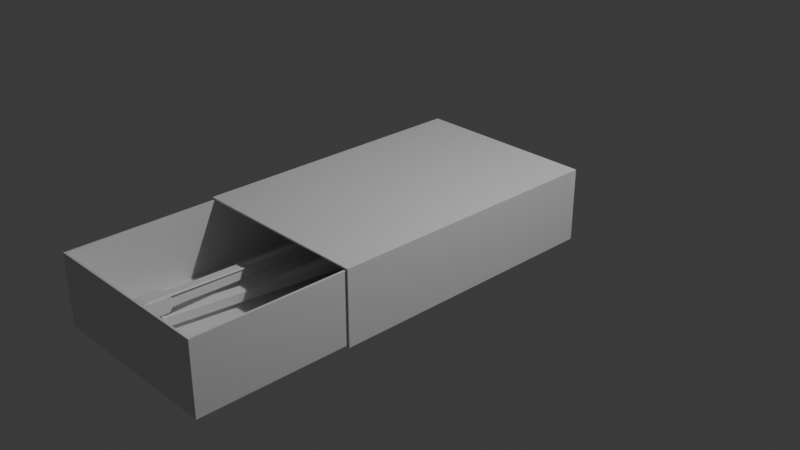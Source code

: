 # Source: Matches.blend  (saved by Blender 4.5.87; exported with 4.5.12 LTS)
import bpy
from mathutils import Matrix  # noqa: F401  (used for matrix-valued properties, if any)

bpy.ops.wm.read_factory_settings(use_empty=True)
scene = bpy.context.scene
scene.name = 'Scene'

# ---- collections
col_collection = bpy.data.collections.new('Collection'); scene.collection.children.link(col_collection)

# ---- materials (node trees are filled in below, after node groups)
mat_material = bpy.data.materials.new('Material')
mat_material.alpha_threshold = 0.0
mat_material.roughness = 0.5
mat_material.line_color = (0.0, 0.0, 0.0, 1.0)

# ---- material node trees
mat_material.use_nodes = True; mat_material.node_tree.nodes.clear()
_N = mat_material.node_tree.nodes; _L = mat_material.node_tree.links
n0 = _N.new('ShaderNodeOutputMaterial'); n0.name = 'Material Output'; n0.location = (200, 100)
n1 = _N.new('ShaderNodeBsdfPrincipled'); n1.name = 'Principled BSDF'; n1.location = (-200, 100)
n1.inputs[3].default_value = 1.45
_L.new(n1.outputs[0], n0.inputs[0])
n0.is_active_output = True

# ---- world
world_world = bpy.data.worlds.new('World'); scene.world = world_world
world_world.use_nodes = True; world_world.node_tree.nodes.clear()
_N = world_world.node_tree.nodes; _L = world_world.node_tree.links
n0 = _N.new('ShaderNodeOutputWorld'); n0.name = 'World Output'; n0.location = (200, 100)
n1 = _N.new('ShaderNodeBackground'); n1.name = 'Background'; n1.location = (-200, 100)
n1.inputs[0].default_value = (0.05088, 0.05088, 0.05088, 1.0)
_L.new(n1.outputs[0], n0.inputs[0])
n0.is_active_output = True
world_world.color = (0.05088, 0.05088, 0.05088)
world_world.sun_shadow_jitter_overblur = 0.0

# ---- cameras
cam_camera = bpy.data.cameras.new('Camera')
cam_camera.clip_end = 100.0
cam_camera.ortho_scale = 7.314

# ---- lights
light_light = bpy.data.lights.new('Light', 'POINT')
light_light.energy = 1000.0
light_light.shadow_soft_size = 0.1

# ---- meshes
me_cube = bpy.data.meshes.new('Cube')
me_cube.from_pydata([(1.0, 1.545, -0.3972), (1.0, 1.545, 0.3972), (1.0, -1.545, -0.3972), (1.0, -1.545, 0.3972), (-1.0, 1.545, -0.3972), (-1.0, 1.545, 0.3972), (-1.0, -1.545, -0.3972), (-1.0, -1.545, 0.3972), (0.9802, -0.05558, -0.3768), (0.9802, -0.05558, 0.3768), (0.9802, -3.146, -0.3768), (0.9802, -3.146, 0.3768), (-0.9802, -0.05558, -0.3768), (-0.9802, -0.05558, 0.3768), (-0.9802, -3.146, -0.3768), (-0.9802, -3.146, 0.3768), (-0.9843, 1.545, 0.3815), (-0.9843, -1.545, 0.3815), (0.9843, 1.545, 0.3815), (0.9843, 1.545, -0.3815), (-0.9843, -1.545, -0.3815), (0.9843, -1.545, -0.3815), (0.9843, -1.545, 0.3815), (-0.9843, 1.545, -0.3815), (-0.9592, -0.07662, 0.3768), (-0.9592, -3.125, 0.3768), (0.9592, -0.07662, 0.3768), (0.963, -0.07276, -0.3596), (-0.963, -3.129, -0.3596), (0.963, -3.129, -0.3596), (0.9592, -3.125, 0.3768), (-0.963, -0.07276, -0.3596)], [], [(0, 2, 6, 4), (7, 5, 4, 6), (5, 7, 3, 1), (1, 3, 2, 0), (8, 10, 14, 12), (11, 15, 14, 10), (15, 13, 12, 14), (9, 11, 10, 8), (13, 9, 8, 12), (19, 23, 20, 21), (17, 20, 23, 16), (16, 18, 22, 17), (18, 19, 21, 22), (5, 1, 18, 16), (0, 4, 23, 19), (3, 7, 17, 22), (6, 2, 21, 20), (2, 3, 22, 21), (1, 0, 19, 18), (4, 5, 16, 23), (7, 6, 20, 17), (27, 31, 28, 29), (30, 29, 28, 25), (25, 28, 31, 24), (26, 27, 29, 30), (24, 31, 27, 26), (9, 13, 24, 26), (15, 11, 30, 25), (13, 15, 25, 24), (11, 9, 26, 30)])
_uv = me_cube.uv_layers.new(name='UVMap')
_uv.uv.foreach_set('vector', [0.625, 0.5, 0.625, 0.75, 0.875, 0.75, 0.875, 0.5, 0.375, 0.0, 0.375, 0.25, 0.625, 0.25, 0.625, 0.0, 0.125, 0.5, 0.125, 0.75, 0.375, 0.75, 0.375, 0.5, 0.375, 0.5, 0.375, 0.75, 0.625, 0.75, 0.625, 0.5, 0.625, 0.5, 0.625, 0.75, 0.875, 0.75, 0.875, 0.5, 0.375, 0.75, 0.375, 1.0, 0.625, 1.0, 0.625, 0.75, 0.375, 0.0, 0.375, 0.25, 0.625, 0.25, 0.625, 0.0, 0.375, 0.5, 0.375, 0.75, 0.625, 0.75, 0.625, 0.5, 0.375, 0.25, 0.375, 0.5, 0.625, 0.5, 0.625, 0.25, 0.625, 0.5, 0.875, 0.5, 0.875, 0.75, 0.625, 0.75, 0.375, 0.0, 0.625, 0.0, 0.625, 0.25, 0.375, 0.25, 0.125, 0.5, 0.375, 0.5, 0.375, 0.75, 0.125, 0.75, 0.375, 0.5, 0.625, 0.5, 0.625, 0.75, 0.375, 0.75, 0.125, 0.5, 0.375, 0.5, 0.375, 0.5, 0.125, 0.5, 0.625, 0.5, 0.875, 0.5, 0.875, 0.5, 0.625, 0.5, 0.375, 0.75, 0.125, 0.75, 0.125, 0.75, 0.375, 0.75, 0.875, 0.75, 0.625, 0.75, 0.625, 0.75, 0.875, 0.75, 0.625, 0.75, 0.375, 0.75, 0.375, 0.75, 0.625, 0.75, 0.375, 0.5, 0.625, 0.5, 0.625, 0.5, 0.375, 0.5, 0.625, 0.25, 0.375, 0.25, 0.375, 0.25, 0.625, 0.25, 0.375, 0.0, 0.625, 0.0, 0.625, 0.0, 0.375, 0.0, 0.625, 0.5, 0.875, 0.5, 0.875, 0.75, 0.625, 0.75, 0.375, 0.75, 0.625, 0.75, 0.625, 1.0, 0.375, 1.0, 0.375, 0.0, 0.625, 0.0, 0.625, 0.25, 0.375, 0.25, 0.375, 0.5, 0.625, 0.5, 0.625, 0.75, 0.375, 0.75, 0.375, 0.25, 0.625, 0.25, 0.625, 0.5, 0.375, 0.5, 0.375, 0.5, 0.375, 0.25, 0.375, 0.25, 0.375, 0.5, 0.375, 1.0, 0.375, 0.75, 0.375, 0.75, 0.375, 1.0, 0.375, 0.25, 0.375, 0.0, 0.375, 0.0, 0.375, 0.25, 0.375, 0.75, 0.375, 0.5, 0.375, 0.5, 0.375, 0.75])
me_cube.materials.append(mat_material)
me_cube.use_mirror_vertex_groups = False
me_cube.update()
me_cube_001 = bpy.data.meshes.new('Cube.001')
me_cube_001.from_pydata([(-0.06228, -1.121, -0.2863), (-0.04543, -1.121, -0.3032), (-0.04543, -1.121, -0.1786), (-0.06228, -1.121, -0.1955), (-0.04544, 1.074, -0.3032), (-0.06228, 1.074, -0.2863), (-0.06228, 1.074, -0.1954), (-0.04544, 1.074, -0.1786), (0.04543, -1.121, -0.3032), (0.06228, -1.121, -0.2863), (0.06228, -1.121, -0.1955), (0.04543, -1.121, -0.1786), (0.06228, 1.074, -0.2863), (0.04544, 1.074, -0.3032), (0.04544, 1.074, -0.1786), (0.06228, 1.074, -0.1954), (-0.04541, -0.8058, -0.3032), (-0.06228, -0.8058, -0.2863), (-0.06228, -0.8058, -0.1955), (-0.04541, -0.8058, -0.1786), (0.06228, -0.8058, -0.2863), (0.04541, -0.8058, -0.3032), (0.04541, -0.8058, -0.1786), (0.06228, -0.8058, -0.1955), (-0.07486, -0.843, -0.3326), (-0.09173, -0.843, -0.3158), (-0.09173, -1.037, -0.3158), (-0.07489, -1.037, -0.3326), (0.07486, -0.843, -0.1492), (0.09173, -0.843, -0.166), (0.09173, -1.037, -0.166), (0.07489, -1.037, -0.1492), (-0.07489, -1.037, -0.1492), (-0.09173, -1.037, -0.166), (-0.09173, -0.843, -0.166), (-0.07486, -0.843, -0.1492), (0.07489, -1.037, -0.3326), (0.09173, -1.037, -0.3158), (0.09173, -0.843, -0.3158), (0.07486, -0.843, -0.3326), (-0.4647, -1.195, -0.2863), (-0.4478, -1.195, -0.3032), (-0.4478, -1.195, -0.1786), (-0.4647, -1.195, -0.1955), (-0.4478, 0.9999, -0.3032), (-0.4647, 0.9999, -0.2863), (-0.4647, 0.9999, -0.1954), (-0.4478, 0.9999, -0.1786), (-0.357, -1.195, -0.3032), (-0.3401, -1.195, -0.2863), (-0.3401, -1.195, -0.1955), (-0.357, -1.195, -0.1786), (-0.3401, 0.9999, -0.2863), (-0.3569, 0.9999, -0.3032), (-0.3569, 0.9999, -0.1786), (-0.3401, 0.9999, -0.1954), (-0.4478, -0.88, -0.3032), (-0.4647, -0.88, -0.2863), (-0.4647, -0.88, -0.1955), (-0.4478, -0.88, -0.1786), (-0.3401, -0.88, -0.2863), (-0.357, -0.88, -0.3032), (-0.357, -0.88, -0.1786), (-0.3401, -0.88, -0.1955), (-0.4772, -0.9172, -0.3326), (-0.4941, -0.9172, -0.3158), (-0.4941, -1.111, -0.3158), (-0.4773, -1.111, -0.3326), (-0.3275, -0.9172, -0.1492), (-0.3106, -0.9172, -0.166), (-0.3106, -1.111, -0.166), (-0.3275, -1.111, -0.1492), (-0.4773, -1.111, -0.1492), (-0.4941, -1.111, -0.166), (-0.4941, -0.9172, -0.166), (-0.4772, -0.9172, -0.1492), (-0.3275, -1.111, -0.3326), (-0.3106, -1.111, -0.3158), (-0.3106, -0.9172, -0.3158), (-0.3275, -0.9172, -0.3326), (-1.068, -1.184, -0.2863), (-1.051, -1.186, -0.3032), (-1.051, -1.186, -0.1786), (-1.068, -1.184, -0.1955), (-0.7058, 0.9915, -0.3032), (-0.7225, 0.9932, -0.2863), (-0.7225, 0.9932, -0.1954), (-0.7058, 0.9915, -0.1786), (-0.9611, -1.195, -0.3032), (-0.9444, -1.197, -0.2863), (-0.9444, -1.197, -0.1955), (-0.9611, -1.195, -0.1786), (-0.5989, 0.9806, -0.2863), (-0.6156, 0.9823, -0.3032), (-0.6156, 0.9823, -0.1786), (-0.5989, 0.9806, -0.1954), (-1.002, -0.8733, -0.3032), (-1.018, -0.8716, -0.2863), (-1.018, -0.8716, -0.1955), (-1.002, -0.8733, -0.1786), (-0.8948, -0.8842, -0.2863), (-0.9115, -0.8825, -0.3032), (-0.9115, -0.8825, -0.1786), (-0.8948, -0.8842, -0.1955), (-1.037, -0.9072, -0.3326), (-1.053, -0.9055, -0.3158), (-1.084, -1.098, -0.3158), (-1.067, -1.1, -0.3326), (-0.8882, -0.9224, -0.1492), (-0.8714, -0.9241, -0.166), (-0.9019, -1.116, -0.166), (-0.9187, -1.115, -0.1492), (-1.067, -1.1, -0.1492), (-1.084, -1.098, -0.166), (-1.053, -0.9055, -0.166), (-1.037, -0.9072, -0.1492), (-0.9187, -1.115, -0.3326), (-0.9019, -1.116, -0.3158), (-0.8714, -0.9241, -0.3158), (-0.8882, -0.9224, -0.3326), (-0.8804, -1.197, -0.004057), (-0.8634, -1.197, -0.02074), (-0.8658, -1.186, 0.1031), (-0.8821, -1.19, 0.08628), (-1.231, 0.9656, -0.3136), (-1.248, 0.9652, -0.2969), (-1.25, 0.9729, -0.2066), (-1.233, 0.9761, -0.1898), (-0.7734, -1.187, -0.02035), (-0.757, -1.184, -0.003526), (-0.7587, -1.176, 0.08681), (-0.7757, -1.177, 0.1035), (-1.124, 0.9787, -0.2964), (-1.141, 0.9755, -0.3132), (-1.143, 0.986, -0.1894), (-1.126, 0.9864, -0.2061), (-0.9162, -0.8863, -0.06281), (-0.9332, -0.8868, -0.04611), (-0.9349, -0.8791, 0.04419), (-0.9185, -0.8758, 0.06103), (-0.8098, -0.8732, -0.04558), (-0.8262, -0.8765, -0.06243), (-0.8285, -0.8659, 0.06142), (-0.8115, -0.8655, 0.04472), (-0.9386, -0.9287, -0.08726), (-0.9556, -0.9291, -0.07056), (-0.9232, -1.12, -0.04471), (-0.9062, -1.12, -0.06139), (-0.7937, -0.8969, 0.09579), (-0.7767, -0.8965, 0.07909), (-0.7442, -1.087, 0.105), (-0.7612, -1.088, 0.1217), (-0.9096, -1.104, 0.121), (-0.926, -1.107, 0.1042), (-0.9584, -0.9164, 0.0783), (-0.942, -0.9132, 0.09515), (-0.7578, -1.103, -0.06075), (-0.7414, -1.1, -0.04393), (-0.7739, -0.9091, -0.06977), (-0.7903, -0.9124, -0.08662)], [], [(27, 1, 0, 26), (19, 7, 6, 18), (21, 13, 12, 20), (31, 11, 10, 30), (4, 16, 17, 5), (35, 19, 18, 34), (39, 21, 20, 38), (14, 22, 23, 15), (16, 24, 25, 17), (24, 27, 26, 25), (22, 28, 29, 23), (28, 31, 30, 29), (2, 32, 33, 3), (32, 35, 34, 33), (8, 36, 37, 9), (36, 39, 38, 37), (0, 3, 33, 26), (8, 9, 10, 11, 2, 3, 0, 1), (27, 36, 8, 1), (31, 32, 2, 11), (4, 5, 6, 7, 14, 15, 12, 13), (4, 13, 21, 16), (17, 18, 6, 5), (14, 7, 19, 22), (37, 30, 10, 9), (12, 15, 23, 20), (16, 21, 39, 24), (25, 34, 18, 17), (22, 19, 35, 28), (20, 23, 29, 38), (26, 33, 34, 25), (24, 39, 36, 27), (38, 29, 30, 37), (28, 35, 32, 31), (67, 41, 40, 66), (59, 47, 46, 58), (61, 53, 52, 60), (71, 51, 50, 70), (44, 56, 57, 45), (75, 59, 58, 74), (79, 61, 60, 78), (54, 62, 63, 55), (56, 64, 65, 57), (64, 67, 66, 65), (62, 68, 69, 63), (68, 71, 70, 69), (42, 72, 73, 43), (72, 75, 74, 73), (48, 76, 77, 49), (76, 79, 78, 77), (40, 43, 73, 66), (48, 49, 50, 51, 42, 43, 40, 41), (67, 76, 48, 41), (71, 72, 42, 51), (44, 45, 46, 47, 54, 55, 52, 53), (44, 53, 61, 56), (57, 58, 46, 45), (54, 47, 59, 62), (77, 70, 50, 49), (52, 55, 63, 60), (56, 61, 79, 64), (65, 74, 58, 57), (62, 59, 75, 68), (60, 63, 69, 78), (66, 73, 74, 65), (64, 79, 76, 67), (78, 69, 70, 77), (68, 75, 72, 71), (107, 81, 80, 106), (99, 87, 86, 98), (101, 93, 92, 100), (111, 91, 90, 110), (84, 96, 97, 85), (115, 99, 98, 114), (119, 101, 100, 118), (94, 102, 103, 95), (96, 104, 105, 97), (104, 107, 106, 105), (102, 108, 109, 103), (108, 111, 110, 109), (82, 112, 113, 83), (112, 115, 114, 113), (88, 116, 117, 89), (116, 119, 118, 117), (80, 83, 113, 106), (88, 89, 90, 91, 82, 83, 80, 81), (107, 116, 88, 81), (111, 112, 82, 91), (84, 85, 86, 87, 94, 95, 92, 93), (84, 93, 101, 96), (97, 98, 86, 85), (94, 87, 99, 102), (117, 110, 90, 89), (92, 95, 103, 100), (96, 101, 119, 104), (105, 114, 98, 97), (102, 99, 115, 108), (100, 103, 109, 118), (106, 113, 114, 105), (104, 119, 116, 107), (118, 109, 110, 117), (108, 115, 112, 111), (147, 121, 120, 146), (139, 127, 126, 138), (141, 133, 132, 140), (151, 131, 130, 150), (124, 136, 137, 125), (155, 139, 138, 154), (159, 141, 140, 158), (134, 142, 143, 135), (136, 144, 145, 137), (144, 147, 146, 145), (142, 148, 149, 143), (148, 151, 150, 149), (122, 152, 153, 123), (152, 155, 154, 153), (128, 156, 157, 129), (156, 159, 158, 157), (120, 123, 153, 146), (128, 129, 130, 131, 122, 123, 120, 121), (147, 156, 128, 121), (151, 152, 122, 131), (124, 125, 126, 127, 134, 135, 132, 133), (124, 133, 141, 136), (137, 138, 126, 125), (134, 127, 139, 142), (157, 150, 130, 129), (132, 135, 143, 140), (136, 141, 159, 144), (145, 154, 138, 137), (142, 139, 155, 148), (140, 143, 149, 158), (146, 153, 154, 145), (144, 159, 156, 147), (158, 149, 150, 157), (148, 155, 152, 151), (124, 125, 145, 144, 137, 136, 146, 147, 120, 121, 154, 138, 153, 123, 155, 152, 141, 128, 122, 139, 156, 159, 129, 157, 140, 158, 131, 130, 151, 150, 142, 143, 148, 149, 135, 134, 132, 127, 133, 126)])
_uv = me_cube_001.uv_layers.new(name='UVMap')
_uv.uv.foreach_set('vector', [0.148, 0.7465, 0.1588, 0.75, 0.125, 0.75, 0.125, 0.7466, 0.625, 0.0137, 0.625, 0.2585, 0.5912, 0.25, 0.5911, 0.0137, 0.3411, 0.7363, 0.3434, 0.4978, 0.4088, 0.5, 0.4089, 0.7363, 0.648, 0.7465, 0.6407, 0.7681, 0.5912, 0.75, 0.602, 0.7465, 0.1588, 0.5, 0.1589, 0.7363, 0.125, 0.7363, 0.125, 0.5, 0.625, 0.01033, 0.625, 0.0137, 0.5911, 0.0137, 0.602, 0.01021, 0.352, 0.7398, 0.3411, 0.7363, 0.4089, 0.7363, 0.398, 0.7398, 0.6566, 0.4978, 0.6589, 0.7363, 0.5911, 0.7363, 0.5912, 0.5, 0.1589, 0.7363, 0.148, 0.7398, 0.125, 0.7397, 0.125, 0.7363, 0.148, 0.7398, 0.148, 0.7465, 0.125, 0.7466, 0.125, 0.7397, 0.6589, 0.7363, 0.648, 0.7398, 0.602, 0.7398, 0.5911, 0.7363, 0.648, 0.7398, 0.648, 0.7465, 0.602, 0.7465, 0.602, 0.7398, 0.625, 0.0, 0.625, 0.003424, 0.602, 0.003488, 0.5912, 0.0, 0.625, 0.003424, 0.625, 0.01033, 0.602, 0.01021, 0.602, 0.003488, 0.3593, 0.7681, 0.352, 0.7465, 0.398, 0.7465, 0.4088, 0.75, 0.352, 0.7465, 0.352, 0.7398, 0.398, 0.7398, 0.398, 0.7465, 0.4088, 0.0, 0.5912, 0.0, 0.602, 0.003488, 0.398, 0.003488, 0.3593, 0.7681, 0.4088, 0.75, 0.5912, 0.75, 0.6407, 0.7681, 0.625, 0.9662, 0.5912, 1.0, 0.4088, 1.0, 0.375, 0.9662, 0.148, 0.7465, 0.352, 0.7465, 0.3593, 0.7681, 0.1588, 0.75, 0.648, 0.7465, 0.852, 0.7465, 0.8412, 0.75, 0.6407, 0.7681, 0.375, 0.2838, 0.4088, 0.25, 0.5912, 0.25, 0.625, 0.2585, 0.6566, 0.4978, 0.5912, 0.5, 0.4088, 0.5, 0.3434, 0.4978, 0.1588, 0.5, 0.3434, 0.4978, 0.3411, 0.7363, 0.1589, 0.7363, 0.4089, 0.0137, 0.5911, 0.0137, 0.5912, 0.25, 0.4088, 0.25, 0.6566, 0.4978, 0.8412, 0.5, 0.8411, 0.7363, 0.6589, 0.7363, 0.398, 0.7465, 0.602, 0.7465, 0.5912, 0.75, 0.4088, 0.75, 0.4088, 0.5, 0.5912, 0.5, 0.5911, 0.7363, 0.4089, 0.7363, 0.1589, 0.7363, 0.3411, 0.7363, 0.352, 0.7398, 0.148, 0.7398, 0.398, 0.01021, 0.602, 0.01021, 0.5911, 0.0137, 0.4089, 0.0137, 0.6589, 0.7363, 0.8411, 0.7363, 0.852, 0.7398, 0.648, 0.7398, 0.4089, 0.7363, 0.5911, 0.7363, 0.602, 0.7398, 0.398, 0.7398, 0.398, 0.003488, 0.602, 0.003488, 0.602, 0.01021, 0.398, 0.01021, 0.148, 0.7398, 0.352, 0.7398, 0.352, 0.7465, 0.148, 0.7465, 0.398, 0.7398, 0.602, 0.7398, 0.602, 0.7465, 0.398, 0.7465, 0.648, 0.7398, 0.852, 0.7398, 0.852, 0.7465, 0.648, 0.7465, 0.148, 0.7465, 0.1588, 0.75, 0.125, 0.75, 0.125, 0.7466, 0.625, 0.0137, 0.625, 0.2585, 0.5912, 0.25, 0.5911, 0.0137, 0.3411, 0.7363, 0.3434, 0.4978, 0.4088, 0.5, 0.4089, 0.7363, 0.648, 0.7465, 0.6407, 0.7681, 0.5912, 0.75, 0.602, 0.7465, 0.1588, 0.5, 0.1589, 0.7363, 0.125, 0.7363, 0.125, 0.5, 0.625, 0.01033, 0.625, 0.0137, 0.5911, 0.0137, 0.602, 0.01021, 0.352, 0.7398, 0.3411, 0.7363, 0.4089, 0.7363, 0.398, 0.7398, 0.6566, 0.4978, 0.6589, 0.7363, 0.5911, 0.7363, 0.5912, 0.5, 0.1589, 0.7363, 0.148, 0.7398, 0.125, 0.7397, 0.125, 0.7363, 0.148, 0.7398, 0.148, 0.7465, 0.125, 0.7466, 0.125, 0.7397, 0.6589, 0.7363, 0.648, 0.7398, 0.602, 0.7398, 0.5911, 0.7363, 0.648, 0.7398, 0.648, 0.7465, 0.602, 0.7465, 0.602, 0.7398, 0.625, 0.0, 0.625, 0.003424, 0.602, 0.003488, 0.5912, 0.0, 0.625, 0.003424, 0.625, 0.01033, 0.602, 0.01021, 0.602, 0.003488, 0.3593, 0.7681, 0.352, 0.7465, 0.398, 0.7465, 0.4088, 0.75, 0.352, 0.7465, 0.352, 0.7398, 0.398, 0.7398, 0.398, 0.7465, 0.4088, 0.0, 0.5912, 0.0, 0.602, 0.003488, 0.398, 0.003488, 0.3593, 0.7681, 0.4088, 0.75, 0.5912, 0.75, 0.6407, 0.7681, 0.625, 0.9662, 0.5912, 1.0, 0.4088, 1.0, 0.375, 0.9662, 0.148, 0.7465, 0.352, 0.7465, 0.3593, 0.7681, 0.1588, 0.75, 0.648, 0.7465, 0.852, 0.7465, 0.8412, 0.75, 0.6407, 0.7681, 0.375, 0.2838, 0.4088, 0.25, 0.5912, 0.25, 0.625, 0.2585, 0.6566, 0.4978, 0.5912, 0.5, 0.4088, 0.5, 0.3434, 0.4978, 0.1588, 0.5, 0.3434, 0.4978, 0.3411, 0.7363, 0.1589, 0.7363, 0.4089, 0.0137, 0.5911, 0.0137, 0.5912, 0.25, 0.4088, 0.25, 0.6566, 0.4978, 0.8412, 0.5, 0.8411, 0.7363, 0.6589, 0.7363, 0.398, 0.7465, 0.602, 0.7465, 0.5912, 0.75, 0.4088, 0.75, 0.4088, 0.5, 0.5912, 0.5, 0.5911, 0.7363, 0.4089, 0.7363, 0.1589, 0.7363, 0.3411, 0.7363, 0.352, 0.7398, 0.148, 0.7398, 0.398, 0.01021, 0.602, 0.01021, 0.5911, 0.0137, 0.4089, 0.0137, 0.6589, 0.7363, 0.8411, 0.7363, 0.852, 0.7398, 0.648, 0.7398, 0.4089, 0.7363, 0.5911, 0.7363, 0.602, 0.7398, 0.398, 0.7398, 0.398, 0.003488, 0.602, 0.003488, 0.602, 0.01021, 0.398, 0.01021, 0.148, 0.7398, 0.352, 0.7398, 0.352, 0.7465, 0.148, 0.7465, 0.398, 0.7398, 0.602, 0.7398, 0.602, 0.7465, 0.398, 0.7465, 0.648, 0.7398, 0.852, 0.7398, 0.852, 0.7465, 0.648, 0.7465, 0.148, 0.7465, 0.1588, 0.75, 0.125, 0.75, 0.125, 0.7466, 0.625, 0.0137, 0.625, 0.2585, 0.5912, 0.25, 0.5911, 0.0137, 0.3411, 0.7363, 0.3434, 0.4978, 0.4088, 0.5, 0.4089, 0.7363, 0.648, 0.7465, 0.6407, 0.7681, 0.5912, 0.75, 0.602, 0.7465, 0.1588, 0.5, 0.1589, 0.7363, 0.125, 0.7363, 0.125, 0.5, 0.625, 0.01033, 0.625, 0.0137, 0.5911, 0.0137, 0.602, 0.01021, 0.352, 0.7398, 0.3411, 0.7363, 0.4089, 0.7363, 0.398, 0.7398, 0.6566, 0.4978, 0.6589, 0.7363, 0.5911, 0.7363, 0.5912, 0.5, 0.1589, 0.7363, 0.148, 0.7398, 0.125, 0.7397, 0.125, 0.7363, 0.148, 0.7398, 0.148, 0.7465, 0.125, 0.7466, 0.125, 0.7397, 0.6589, 0.7363, 0.648, 0.7398, 0.602, 0.7398, 0.5911, 0.7363, 0.648, 0.7398, 0.648, 0.7465, 0.602, 0.7465, 0.602, 0.7398, 0.625, 0.0, 0.625, 0.003424, 0.602, 0.003488, 0.5912, 0.0, 0.625, 0.003424, 0.625, 0.01033, 0.602, 0.01021, 0.602, 0.003488, 0.3593, 0.7681, 0.352, 0.7465, 0.398, 0.7465, 0.4088, 0.75, 0.352, 0.7465, 0.352, 0.7398, 0.398, 0.7398, 0.398, 0.7465, 0.4088, 0.0, 0.5912, 0.0, 0.602, 0.003488, 0.398, 0.003488, 0.3593, 0.7681, 0.4088, 0.75, 0.5912, 0.75, 0.6407, 0.7681, 0.625, 0.9662, 0.5912, 1.0, 0.4088, 1.0, 0.375, 0.9662, 0.148, 0.7465, 0.352, 0.7465, 0.3593, 0.7681, 0.1588, 0.75, 0.648, 0.7465, 0.852, 0.7465, 0.8412, 0.75, 0.6407, 0.7681, 0.375, 0.2838, 0.4088, 0.25, 0.5912, 0.25, 0.625, 0.2585, 0.6566, 0.4978, 0.5912, 0.5, 0.4088, 0.5, 0.3434, 0.4978, 0.1588, 0.5, 0.3434, 0.4978, 0.3411, 0.7363, 0.1589, 0.7363, 0.4089, 0.0137, 0.5911, 0.0137, 0.5912, 0.25, 0.4088, 0.25, 0.6566, 0.4978, 0.8412, 0.5, 0.8411, 0.7363, 0.6589, 0.7363, 0.398, 0.7465, 0.602, 0.7465, 0.5912, 0.75, 0.4088, 0.75, 0.4088, 0.5, 0.5912, 0.5, 0.5911, 0.7363, 0.4089, 0.7363, 0.1589, 0.7363, 0.3411, 0.7363, 0.352, 0.7398, 0.148, 0.7398, 0.398, 0.01021, 0.602, 0.01021, 0.5911, 0.0137, 0.4089, 0.0137, 0.6589, 0.7363, 0.8411, 0.7363, 0.852, 0.7398, 0.648, 0.7398, 0.4089, 0.7363, 0.5911, 0.7363, 0.602, 0.7398, 0.398, 0.7398, 0.398, 0.003488, 0.602, 0.003488, 0.602, 0.01021, 0.398, 0.01021, 0.148, 0.7398, 0.352, 0.7398, 0.352, 0.7465, 0.148, 0.7465, 0.398, 0.7398, 0.602, 0.7398, 0.602, 0.7465, 0.398, 0.7465, 0.648, 0.7398, 0.852, 0.7398, 0.852, 0.7465, 0.648, 0.7465, 0.148, 0.7465, 0.1588, 0.75, 0.125, 0.75, 0.125, 0.7466, 0.625, 0.0137, 0.625, 0.2585, 0.5912, 0.25, 0.5911, 0.0137, 0.3411, 0.7363, 0.3434, 0.4978, 0.4088, 0.5, 0.4089, 0.7363, 0.648, 0.7465, 0.6407, 0.7681, 0.5912, 0.75, 0.602, 0.7465, 0.1588, 0.5, 0.1589, 0.7363, 0.125, 0.7363, 0.125, 0.5, 0.625, 0.01033, 0.625, 0.0137, 0.5911, 0.0137, 0.602, 0.01021, 0.352, 0.7398, 0.3411, 0.7363, 0.4089, 0.7363, 0.398, 0.7398, 0.6566, 0.4978, 0.6589, 0.7363, 0.5911, 0.7363, 0.5912, 0.5, 0.1589, 0.7363, 0.148, 0.7398, 0.125, 0.7397, 0.125, 0.7363, 0.148, 0.7398, 0.148, 0.7465, 0.125, 0.7466, 0.125, 0.7397, 0.6589, 0.7363, 0.648, 0.7398, 0.602, 0.7398, 0.5911, 0.7363, 0.648, 0.7398, 0.648, 0.7465, 0.602, 0.7465, 0.602, 0.7398, 0.625, 0.0, 0.625, 0.003424, 0.602, 0.003488, 0.5912, 0.0, 0.625, 0.003424, 0.625, 0.01033, 0.602, 0.01021, 0.602, 0.003488, 0.3593, 0.7681, 0.352, 0.7465, 0.398, 0.7465, 0.4088, 0.75, 0.352, 0.7465, 0.352, 0.7398, 0.398, 0.7398, 0.398, 0.7465, 0.4088, 0.0, 0.5912, 0.0, 0.602, 0.003488, 0.398, 0.003488, 0.3593, 0.7681, 0.4088, 0.75, 0.5912, 0.75, 0.6407, 0.7681, 0.625, 0.9662, 0.5912, 1.0, 0.4088, 1.0, 0.375, 0.9662, 0.148, 0.7465, 0.352, 0.7465, 0.3593, 0.7681, 0.1588, 0.75, 0.648, 0.7465, 0.852, 0.7465, 0.8412, 0.75, 0.6407, 0.7681, 0.375, 0.2838, 0.4088, 0.25, 0.5912, 0.25, 0.625, 0.2585, 0.6566, 0.4978, 0.5912, 0.5, 0.4088, 0.5, 0.3434, 0.4978, 0.1588, 0.5, 0.3434, 0.4978, 0.3411, 0.7363, 0.1589, 0.7363, 0.4089, 0.0137, 0.5911, 0.0137, 0.5912, 0.25, 0.4088, 0.25, 0.6566, 0.4978, 0.8412, 0.5, 0.8411, 0.7363, 0.6589, 0.7363, 0.398, 0.7465, 0.602, 0.7465, 0.5912, 0.75, 0.4088, 0.75, 0.4088, 0.5, 0.5912, 0.5, 0.5911, 0.7363, 0.4089, 0.7363, 0.1589, 0.7363, 0.3411, 0.7363, 0.352, 0.7398, 0.148, 0.7398, 0.398, 0.01021, 0.602, 0.01021, 0.5911, 0.0137, 0.4089, 0.0137, 0.6589, 0.7363, 0.8411, 0.7363, 0.852, 0.7398, 0.648, 0.7398, 0.4089, 0.7363, 0.5911, 0.7363, 0.602, 0.7398, 0.398, 0.7398, 0.398, 0.003488, 0.602, 0.003488, 0.602, 0.01021, 0.398, 0.01021, 0.148, 0.7398, 0.352, 0.7398, 0.352, 0.7465, 0.148, 0.7465, 0.398, 0.7398, 0.602, 0.7398, 0.602, 0.7465, 0.398, 0.7465, 0.648, 0.7398, 0.852, 0.7398, 0.852, 0.7465, 0.648, 0.7465, 0.1588, 0.5, 0.125, 0.5, 0.125, 0.7397, 0.148, 0.7398, 0.125, 0.7363, 0.1589, 0.7363, 0.125, 0.7466, 0.148, 0.7465, 0.125, 0.75, 0.1588, 0.75, 0.602, 0.01021, 0.5911, 0.0137, 0.602, 0.003488, 0.5912, 0.0, 0.625, 0.01033, 0.625, 0.003424, 0.0, 0.0, 0.0, 0.0, 0.0, 0.0, 0.0, 0.0, 0.352, 0.7465, 0.352, 0.7398, 0.4088, 0.75, 0.398, 0.7465, 0.4089, 0.7363, 0.398, 0.7398, 0.6407, 0.7681, 0.5912, 0.75, 0.648, 0.7465, 0.602, 0.7465, 0.6589, 0.7363, 0.5911, 0.7363, 0.648, 0.7398, 0.602, 0.7398, 0.5912, 0.5, 0.6566, 0.4978, 0.0, 0.0, 0.0, 0.0, 0.0, 0.0, 0.0, 0.0])
me_cube_001.update()

# ---- objects
ob_cube = bpy.data.objects.new('Cube', me_cube)
ob_light = bpy.data.objects.new('Light', light_light)
ob_camera = bpy.data.objects.new('Camera', cam_camera)
ob_cube_001 = bpy.data.objects.new('Cube.001', me_cube_001)

# ---- transforms, parenting, visibility, modifiers, constraints
ob_cube.location = (0.0, 0.0, 0.0)
ob_cube.lock_rotations_4d = False
ob_cube.empty_display_type = 'ARROWS'
ob_cube.lineart.crease_threshold = 0.0
ob_light.location = (4.076, 1.005, 5.904)
ob_light.rotation_euler = (0.6503, 0.05522, 1.866)
ob_light.lock_rotations_4d = False
ob_light.empty_display_type = 'ARROWS'
ob_light.color = (0.0, 0.0, 0.0, 0.0)
ob_light.lineart.crease_threshold = 0.0
ob_camera.location = (7.359, -6.926, 4.958)
ob_camera.rotation_euler = (1.109, 0.0, 0.8149)
ob_camera.lock_rotations_4d = False
ob_camera.empty_display_type = 'ARROWS'
ob_camera.color = (0.0, 0.0, 0.0, 0.0)
ob_camera.display_type = 'WIRE'
ob_camera.lineart.crease_threshold = 0.0
ob_cube_001.location = (0.6477, -1.505, 0.0)
ob_cube_001.scale = (1.0, 1.246, 1.0)

# ---- collection membership
col_collection.objects.link(ob_cube)
col_collection.objects.link(ob_light)
col_collection.objects.link(ob_camera)
col_collection.objects.link(ob_cube_001)

# ---- scene / render settings (as saved in the file)
scene.camera = ob_camera
scene.frame_start = 1; scene.frame_end = 250; scene.frame_set(1)
scene.render.engine = 'BLENDER_EEVEE_NEXT'
bpy.context.view_layer.update()
